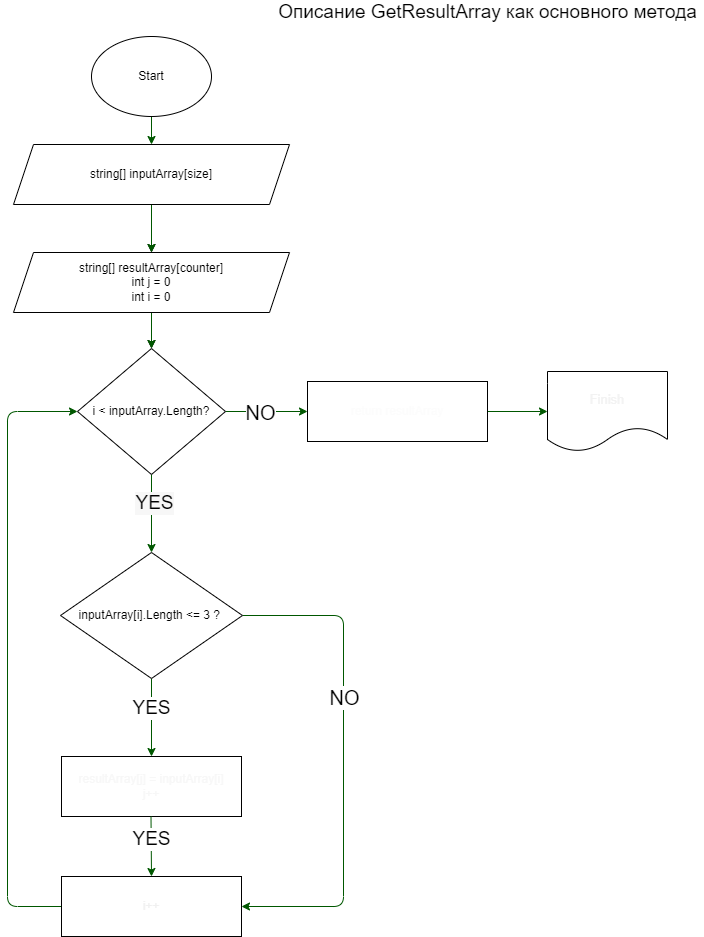

The diagram above was exported from draw.io. Its source (the exported page's mxGraphModel, read from the mxfile embedded in the PNG):
<mxGraphModel dx="990" dy="324" grid="1" gridSize="13" guides="1" tooltips="1" connect="1" arrows="1" fold="1" page="1" pageScale="1" pageWidth="827" pageHeight="1169" background="#ffffff" math="0" shadow="0">
  <root>
    <mxCell id="0" />
    <mxCell id="1" parent="0" />
    <mxCell id="6" style="edgeStyle=none;html=1;exitX=0.5;exitY=1;exitDx=0;exitDy=0;entryX=0.5;entryY=0;entryDx=0;entryDy=0;fontSize=19;fontColor=#000000;fillColor=#008a00;strokeColor=#005700;" parent="1" source="3" target="4" edge="1">
      <mxGeometry relative="1" as="geometry" />
    </mxCell>
    <mxCell id="3" value="Start" style="ellipse;whiteSpace=wrap;html=1;" parent="1" vertex="1">
      <mxGeometry x="96" y="48" width="120" height="80" as="geometry" />
    </mxCell>
    <mxCell id="8" value="" style="edgeStyle=none;html=1;fontSize=19;fontColor=#000000;" parent="1" source="4" target="7" edge="1">
      <mxGeometry relative="1" as="geometry" />
    </mxCell>
    <mxCell id="9" style="edgeStyle=none;html=1;exitX=0.5;exitY=1;exitDx=0;exitDy=0;entryX=0.5;entryY=0;entryDx=0;entryDy=0;fontSize=19;fontColor=#000000;fillColor=#008a00;strokeColor=#005700;" parent="1" source="4" target="7" edge="1">
      <mxGeometry relative="1" as="geometry" />
    </mxCell>
    <mxCell id="4" value="string[] inputArray[size]&lt;br&gt;" style="shape=parallelogram;perimeter=parallelogramPerimeter;whiteSpace=wrap;html=1;fixedSize=1;" parent="1" vertex="1">
      <mxGeometry x="18" y="156" width="276" height="60" as="geometry" />
    </mxCell>
    <mxCell id="5" value="&lt;font color=&quot;#000000&quot; style=&quot;font-size: 19px&quot;&gt;Описание GetResultArray как основного метода&lt;/font&gt;" style="text;html=1;align=center;verticalAlign=middle;resizable=0;points=[];autosize=1;strokeColor=none;fillColor=none;" parent="1" vertex="1">
      <mxGeometry x="276" y="12" width="432" height="24" as="geometry" />
    </mxCell>
    <mxCell id="11" value="" style="edgeStyle=none;html=1;fontSize=19;fontColor=#000000;" parent="1" source="7" target="10" edge="1">
      <mxGeometry relative="1" as="geometry" />
    </mxCell>
    <mxCell id="12" style="edgeStyle=none;html=1;exitX=0.5;exitY=1;exitDx=0;exitDy=0;fontSize=19;fontColor=#000000;fillColor=#008a00;strokeColor=#005700;" parent="1" source="7" edge="1">
      <mxGeometry relative="1" as="geometry">
        <mxPoint x="156" y="360" as="targetPoint" />
      </mxGeometry>
    </mxCell>
    <mxCell id="7" value="string[] resultArray[counter]&lt;br&gt;int j = 0&lt;br&gt;int i = 0" style="shape=parallelogram;perimeter=parallelogramPerimeter;whiteSpace=wrap;html=1;fixedSize=1;" parent="1" vertex="1">
      <mxGeometry x="18" y="264" width="276" height="60" as="geometry" />
    </mxCell>
    <mxCell id="13" style="edgeStyle=none;html=1;exitX=1;exitY=0.5;exitDx=0;exitDy=0;fontSize=19;fontColor=#000000;fillColor=#008a00;strokeColor=#005700;" parent="1" source="10" edge="1">
      <mxGeometry relative="1" as="geometry">
        <mxPoint x="312" y="423" as="targetPoint" />
      </mxGeometry>
    </mxCell>
    <mxCell id="34" value="NO" style="edgeLabel;html=1;align=center;verticalAlign=middle;resizable=0;points=[];fontSize=20;fontColor=#000000;labelBackgroundColor=#FFFFFF;" parent="13" vertex="1" connectable="0">
      <mxGeometry x="-0.4843" y="-4" relative="1" as="geometry">
        <mxPoint x="13" y="-4" as="offset" />
      </mxGeometry>
    </mxCell>
    <mxCell id="20" style="edgeStyle=none;html=1;entryX=0.5;entryY=0;entryDx=0;entryDy=0;fontSize=19;fontColor=#000000;fillColor=#008a00;strokeColor=#005700;" parent="1" source="10" target="17" edge="1">
      <mxGeometry relative="1" as="geometry" />
    </mxCell>
    <mxCell id="21" value="YES" style="edgeLabel;html=1;align=center;verticalAlign=middle;resizable=0;points=[];fontSize=19;fontColor=#000000;labelBackgroundColor=#F7F7F7;" parent="20" vertex="1" connectable="0">
      <mxGeometry x="-0.2821" y="2" relative="1" as="geometry">
        <mxPoint as="offset" />
      </mxGeometry>
    </mxCell>
    <mxCell id="10" value="i &amp;lt; inputArray.Length?" style="rhombus;whiteSpace=wrap;html=1;" parent="1" vertex="1">
      <mxGeometry x="82" y="360" width="148" height="126" as="geometry" />
    </mxCell>
    <mxCell id="18" value="YES" style="edgeStyle=none;html=1;exitX=0.5;exitY=1;exitDx=0;exitDy=0;fontSize=19;fontColor=#000000;fillColor=#008a00;strokeColor=#005700;labelBackgroundColor=#FFFFFF;" parent="1" source="17" edge="1">
      <mxGeometry x="-0.2308" relative="1" as="geometry">
        <mxPoint x="156" y="768" as="targetPoint" />
        <mxPoint as="offset" />
      </mxGeometry>
    </mxCell>
    <mxCell id="24" style="edgeStyle=none;html=1;exitX=1;exitY=0.5;exitDx=0;exitDy=0;entryX=1;entryY=0.5;entryDx=0;entryDy=0;labelBackgroundColor=#FFFFFF;fontSize=12;fontColor=#FFFFFF;fillColor=#008a00;strokeColor=#005700;" parent="1" source="17" target="23" edge="1">
      <mxGeometry relative="1" as="geometry">
        <Array as="points">
          <mxPoint x="348" y="627" />
          <mxPoint x="348" y="918" />
        </Array>
      </mxGeometry>
    </mxCell>
    <mxCell id="28" value="NO" style="edgeLabel;html=1;align=center;verticalAlign=middle;resizable=0;points=[];fontSize=20;fontColor=#000000;labelBackgroundColor=#FFFFFF;" parent="24" vertex="1" connectable="0">
      <mxGeometry x="-0.2623" relative="1" as="geometry">
        <mxPoint as="offset" />
      </mxGeometry>
    </mxCell>
    <mxCell id="17" value="inputArray[i].Length &amp;lt;= 3 ?&amp;nbsp;" style="rhombus;whiteSpace=wrap;html=1;labelBackgroundColor=default;" parent="1" vertex="1">
      <mxGeometry x="65" y="564" width="182" height="126" as="geometry" />
    </mxCell>
    <mxCell id="22" value="resultArray[j] = inputArray[i]&lt;br&gt;j++" style="rounded=0;whiteSpace=wrap;html=1;labelBackgroundColor=default;fontSize=12;fontColor=#F7F7F7;" parent="1" vertex="1">
      <mxGeometry x="66" y="768" width="180" height="60" as="geometry" />
    </mxCell>
    <mxCell id="33" style="edgeStyle=none;html=1;exitX=0;exitY=0.5;exitDx=0;exitDy=0;entryX=0;entryY=0.5;entryDx=0;entryDy=0;labelBackgroundColor=#FFFFFF;fontSize=20;fontColor=#000000;fillColor=#008a00;strokeColor=#005700;" parent="1" source="23" target="10" edge="1">
      <mxGeometry relative="1" as="geometry">
        <Array as="points">
          <mxPoint x="12" y="918" />
          <mxPoint x="12" y="423" />
        </Array>
      </mxGeometry>
    </mxCell>
    <mxCell id="23" value="&lt;font color=&quot;#f0f0f0&quot;&gt;i++&lt;/font&gt;" style="rounded=0;whiteSpace=wrap;html=1;labelBackgroundColor=default;fontSize=12;fontColor=#FFFFFF;" parent="1" vertex="1">
      <mxGeometry x="66" y="888" width="180" height="60" as="geometry" />
    </mxCell>
    <mxCell id="32" value="YES" style="edgeStyle=none;html=1;exitX=0.5;exitY=1;exitDx=0;exitDy=0;fontSize=19;fontColor=#000000;fillColor=#008a00;strokeColor=#005700;labelBackgroundColor=#FFFFFF;" parent="1" edge="1">
      <mxGeometry x="-0.2308" relative="1" as="geometry">
        <mxPoint x="156" y="888" as="targetPoint" />
        <mxPoint x="155.5" y="828" as="sourcePoint" />
        <mxPoint as="offset" />
      </mxGeometry>
    </mxCell>
    <mxCell id="35" value="&lt;font color=&quot;#f2f2f2&quot;&gt;Finish&lt;/font&gt;" style="shape=document;whiteSpace=wrap;html=1;boundedLbl=1;labelBackgroundColor=default;fontSize=13;fontColor=#FFFFFF;" parent="1" vertex="1">
      <mxGeometry x="552" y="383" width="120" height="80" as="geometry" />
    </mxCell>
    <mxCell id="37" style="edgeStyle=none;html=1;exitX=1;exitY=0.5;exitDx=0;exitDy=0;entryX=0;entryY=0.5;entryDx=0;entryDy=0;labelBackgroundColor=#FFFFFF;fontSize=20;fontColor=#000000;fillColor=#008a00;strokeColor=#005700;" parent="1" source="36" target="35" edge="1">
      <mxGeometry relative="1" as="geometry" />
    </mxCell>
    <mxCell id="36" value="&lt;font color=&quot;#fcfcfc&quot;&gt;return resultArray&lt;/font&gt;" style="rounded=0;whiteSpace=wrap;html=1;labelBackgroundColor=default;fontSize=12;fontColor=#FFFFFF;" parent="1" vertex="1">
      <mxGeometry x="312" y="393" width="180" height="60" as="geometry" />
    </mxCell>
  </root>
</mxGraphModel>